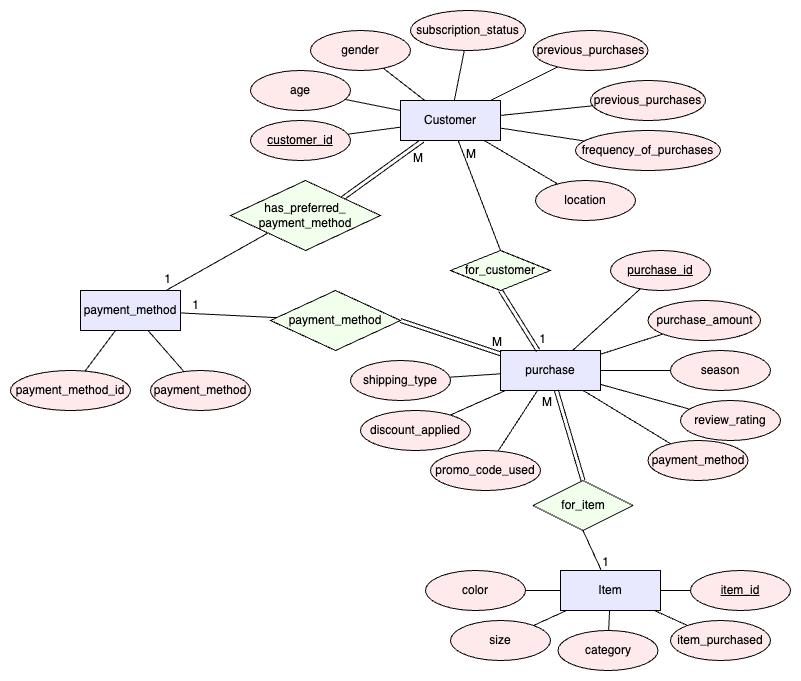

The diagram above was exported from draw.io. Its source (the exported page's mxGraphModel, read from the mxfile embedded in the PNG):
<mxGraphModel dx="1521" dy="1681" grid="1" gridSize="10" guides="1" tooltips="1" connect="1" arrows="1" fold="1" page="1" pageScale="1" pageWidth="850" pageHeight="1100" math="0" shadow="0" extFonts="Permanent Marker^https://fonts.googleapis.com/css?family=Permanent+Marker">
  <root>
    <mxCell id="0" />
    <mxCell id="1" parent="0" />
    <mxCell id="mqcVwTidvlp0oD6AtNm--32" value="" style="shape=link;html=1;rounded=0;entryX=1;entryY=0;entryDx=0;entryDy=0;" edge="1" parent="1" source="lmP64nu2KMlHLWdJOMe3-4" target="mqcVwTidvlp0oD6AtNm--26">
      <mxGeometry relative="1" as="geometry">
        <mxPoint x="360" y="323" as="sourcePoint" />
        <mxPoint x="260" y="290" as="targetPoint" />
      </mxGeometry>
    </mxCell>
    <mxCell id="mqcVwTidvlp0oD6AtNm--33" value="M" style="resizable=0;html=1;whiteSpace=wrap;align=right;verticalAlign=bottom;" connectable="0" vertex="1" parent="mqcVwTidvlp0oD6AtNm--32">
      <mxGeometry x="1" relative="1" as="geometry">
        <mxPoint x="81" y="-31" as="offset" />
      </mxGeometry>
    </mxCell>
    <mxCell id="lmP64nu2KMlHLWdJOMe3-1" value="customer_id" style="ellipse;whiteSpace=wrap;html=1;align=center;fontStyle=4;fillColor=#FFEAEB;" parent="1" vertex="1">
      <mxGeometry x="100" y="80" width="100" height="40" as="geometry" />
    </mxCell>
    <mxCell id="lmP64nu2KMlHLWdJOMe3-2" value="age" style="ellipse;whiteSpace=wrap;html=1;align=center;fillColor=#FFEAEB;" parent="1" vertex="1">
      <mxGeometry x="100" y="30" width="100" height="40" as="geometry" />
    </mxCell>
    <mxCell id="lmP64nu2KMlHLWdJOMe3-3" value="gender" style="ellipse;whiteSpace=wrap;html=1;align=center;fillColor=#FFEAEB;" parent="1" vertex="1">
      <mxGeometry x="160" y="-10" width="100" height="40" as="geometry" />
    </mxCell>
    <mxCell id="lmP64nu2KMlHLWdJOMe3-4" value="Customer" style="whiteSpace=wrap;html=1;align=center;fillColor=#E8E8FF;" parent="1" vertex="1">
      <mxGeometry x="250" y="60" width="100" height="40" as="geometry" />
    </mxCell>
    <mxCell id="lmP64nu2KMlHLWdJOMe3-5" value="" style="endArrow=none;html=1;rounded=0;" parent="1" source="lmP64nu2KMlHLWdJOMe3-4" target="lmP64nu2KMlHLWdJOMe3-1" edge="1">
      <mxGeometry relative="1" as="geometry">
        <mxPoint x="460" y="110" as="sourcePoint" />
        <mxPoint x="620" y="110" as="targetPoint" />
      </mxGeometry>
    </mxCell>
    <mxCell id="lmP64nu2KMlHLWdJOMe3-6" value="" style="endArrow=none;html=1;rounded=0;" parent="1" source="lmP64nu2KMlHLWdJOMe3-4" target="lmP64nu2KMlHLWdJOMe3-2" edge="1">
      <mxGeometry relative="1" as="geometry">
        <mxPoint x="310" y="80" as="sourcePoint" />
        <mxPoint x="230" y="-12" as="targetPoint" />
      </mxGeometry>
    </mxCell>
    <mxCell id="lmP64nu2KMlHLWdJOMe3-7" value="" style="endArrow=none;html=1;rounded=0;" parent="1" source="lmP64nu2KMlHLWdJOMe3-4" target="lmP64nu2KMlHLWdJOMe3-3" edge="1">
      <mxGeometry relative="1" as="geometry">
        <mxPoint x="310" y="70" as="sourcePoint" />
        <mxPoint x="310" y="-10" as="targetPoint" />
      </mxGeometry>
    </mxCell>
    <mxCell id="lmP64nu2KMlHLWdJOMe3-8" value="purchase" style="whiteSpace=wrap;html=1;align=center;fillColor=#E8E8FF;" parent="1" vertex="1">
      <mxGeometry x="350" y="310" width="100" height="40" as="geometry" />
    </mxCell>
    <mxCell id="lmP64nu2KMlHLWdJOMe3-9" value="for_customer" style="shape=rhombus;perimeter=rhombusPerimeter;whiteSpace=wrap;html=1;align=center;fillColor=#F3FFED;" parent="1" vertex="1">
      <mxGeometry x="300" y="210" width="100" height="40" as="geometry" />
    </mxCell>
    <mxCell id="lmP64nu2KMlHLWdJOMe3-10" value="purchase_id" style="ellipse;whiteSpace=wrap;html=1;align=center;fontStyle=4;fillColor=#FFEAEB;" parent="1" vertex="1">
      <mxGeometry x="460" y="210" width="100" height="40" as="geometry" />
    </mxCell>
    <mxCell id="lmP64nu2KMlHLWdJOMe3-11" value="purchase_amount" style="ellipse;whiteSpace=wrap;html=1;align=center;fillColor=#FFEAEB;" parent="1" vertex="1">
      <mxGeometry x="497.5" y="260" width="112.5" height="40" as="geometry" />
    </mxCell>
    <mxCell id="lmP64nu2KMlHLWdJOMe3-12" value="season" style="ellipse;whiteSpace=wrap;html=1;align=center;fillColor=#FFEAEB;" parent="1" vertex="1">
      <mxGeometry x="520" y="310" width="100" height="40" as="geometry" />
    </mxCell>
    <mxCell id="lmP64nu2KMlHLWdJOMe3-13" value="" style="endArrow=none;html=1;rounded=0;" parent="1" source="lmP64nu2KMlHLWdJOMe3-8" target="lmP64nu2KMlHLWdJOMe3-10" edge="1">
      <mxGeometry relative="1" as="geometry">
        <mxPoint x="621.5" y="120" as="sourcePoint" />
        <mxPoint x="558.5" y="86" as="targetPoint" />
      </mxGeometry>
    </mxCell>
    <mxCell id="lmP64nu2KMlHLWdJOMe3-14" value="" style="endArrow=none;html=1;rounded=0;" parent="1" source="lmP64nu2KMlHLWdJOMe3-8" target="lmP64nu2KMlHLWdJOMe3-11" edge="1">
      <mxGeometry relative="1" as="geometry">
        <mxPoint x="705" y="141" as="sourcePoint" />
        <mxPoint x="660" y="90" as="targetPoint" />
      </mxGeometry>
    </mxCell>
    <mxCell id="lmP64nu2KMlHLWdJOMe3-15" value="" style="endArrow=none;html=1;rounded=0;" parent="1" source="lmP64nu2KMlHLWdJOMe3-8" target="lmP64nu2KMlHLWdJOMe3-12" edge="1">
      <mxGeometry relative="1" as="geometry">
        <mxPoint x="689" y="140" as="sourcePoint" />
        <mxPoint x="711" y="90" as="targetPoint" />
      </mxGeometry>
    </mxCell>
    <mxCell id="lmP64nu2KMlHLWdJOMe3-16" value="Item" style="whiteSpace=wrap;html=1;align=center;fillColor=#E8E8FF;" parent="1" vertex="1">
      <mxGeometry x="410" y="530" width="100" height="40" as="geometry" />
    </mxCell>
    <mxCell id="lmP64nu2KMlHLWdJOMe3-17" value="item_id" style="ellipse;whiteSpace=wrap;html=1;align=center;fontStyle=4;fillColor=#FFEAEB;" parent="1" vertex="1">
      <mxGeometry x="540" y="530" width="100" height="40" as="geometry" />
    </mxCell>
    <mxCell id="lmP64nu2KMlHLWdJOMe3-20" value="" style="endArrow=none;html=1;rounded=0;" parent="1" source="lmP64nu2KMlHLWdJOMe3-16" target="lmP64nu2KMlHLWdJOMe3-17" edge="1">
      <mxGeometry relative="1" as="geometry">
        <mxPoint x="991.5" y="150" as="sourcePoint" />
        <mxPoint x="928.5" y="116" as="targetPoint" />
      </mxGeometry>
    </mxCell>
    <mxCell id="lmP64nu2KMlHLWdJOMe3-23" value="for_item" style="shape=rhombus;perimeter=rhombusPerimeter;whiteSpace=wrap;html=1;align=center;fillColor=#F3FFED;" parent="1" vertex="1">
      <mxGeometry x="382.5" y="440" width="100" height="50" as="geometry" />
    </mxCell>
    <mxCell id="lmP64nu2KMlHLWdJOMe3-24" value="item_purchased" style="ellipse;whiteSpace=wrap;html=1;align=center;fillColor=#FFEAEB;" parent="1" vertex="1">
      <mxGeometry x="520" y="580" width="100" height="40" as="geometry" />
    </mxCell>
    <mxCell id="lmP64nu2KMlHLWdJOMe3-25" value="" style="endArrow=none;html=1;rounded=0;" parent="1" source="lmP64nu2KMlHLWdJOMe3-16" target="lmP64nu2KMlHLWdJOMe3-24" edge="1">
      <mxGeometry relative="1" as="geometry">
        <mxPoint x="1020" y="240" as="sourcePoint" />
        <mxPoint x="1103" y="203" as="targetPoint" />
      </mxGeometry>
    </mxCell>
    <mxCell id="lmP64nu2KMlHLWdJOMe3-28" value="" style="endArrow=none;html=1;rounded=0;exitX=0.5;exitY=1;exitDx=0;exitDy=0;" parent="1" source="lmP64nu2KMlHLWdJOMe3-23" target="lmP64nu2KMlHLWdJOMe3-16" edge="1">
      <mxGeometry relative="1" as="geometry">
        <mxPoint x="370" y="500" as="sourcePoint" />
        <mxPoint x="560" y="370" as="targetPoint" />
      </mxGeometry>
    </mxCell>
    <mxCell id="lmP64nu2KMlHLWdJOMe3-29" value="1" style="resizable=0;html=1;whiteSpace=wrap;align=right;verticalAlign=bottom;" parent="lmP64nu2KMlHLWdJOMe3-28" connectable="0" vertex="1">
      <mxGeometry x="1" relative="1" as="geometry">
        <mxPoint x="9" as="offset" />
      </mxGeometry>
    </mxCell>
    <mxCell id="lmP64nu2KMlHLWdJOMe3-30" value="" style="shape=link;html=1;rounded=0;exitX=0.5;exitY=0;exitDx=0;exitDy=0;" parent="1" source="lmP64nu2KMlHLWdJOMe3-23" target="lmP64nu2KMlHLWdJOMe3-8" edge="1">
      <mxGeometry relative="1" as="geometry">
        <mxPoint x="492.5" y="440" as="sourcePoint" />
        <mxPoint x="610" y="494.5" as="targetPoint" />
      </mxGeometry>
    </mxCell>
    <mxCell id="lmP64nu2KMlHLWdJOMe3-31" value="M" style="resizable=0;html=1;whiteSpace=wrap;align=right;verticalAlign=bottom;" parent="lmP64nu2KMlHLWdJOMe3-30" connectable="0" vertex="1">
      <mxGeometry x="1" relative="1" as="geometry">
        <mxPoint x="-3" y="20" as="offset" />
      </mxGeometry>
    </mxCell>
    <mxCell id="lmP64nu2KMlHLWdJOMe3-32" value="" style="shape=link;html=1;rounded=0;exitX=0.5;exitY=1;exitDx=0;exitDy=0;" parent="1" source="lmP64nu2KMlHLWdJOMe3-9" target="lmP64nu2KMlHLWdJOMe3-8" edge="1">
      <mxGeometry relative="1" as="geometry">
        <mxPoint x="360" y="260" as="sourcePoint" />
        <mxPoint x="360" y="330" as="targetPoint" />
      </mxGeometry>
    </mxCell>
    <mxCell id="lmP64nu2KMlHLWdJOMe3-33" value="1" style="resizable=0;html=1;whiteSpace=wrap;align=right;verticalAlign=bottom;" parent="lmP64nu2KMlHLWdJOMe3-32" connectable="0" vertex="1">
      <mxGeometry x="1" relative="1" as="geometry">
        <mxPoint x="9" y="-3" as="offset" />
      </mxGeometry>
    </mxCell>
    <mxCell id="hlLenKTus_ZzR4-KE3Vb-1" value="size" style="ellipse;whiteSpace=wrap;html=1;align=center;fillColor=#FFEAEB;" parent="1" vertex="1">
      <mxGeometry x="300" y="580" width="100" height="40" as="geometry" />
    </mxCell>
    <mxCell id="hlLenKTus_ZzR4-KE3Vb-2" value="" style="endArrow=none;html=1;rounded=0;" parent="1" source="lmP64nu2KMlHLWdJOMe3-16" target="hlLenKTus_ZzR4-KE3Vb-1" edge="1">
      <mxGeometry relative="1" as="geometry">
        <mxPoint x="410" y="550" as="sourcePoint" />
        <mxPoint x="1030" y="120" as="targetPoint" />
      </mxGeometry>
    </mxCell>
    <mxCell id="hlLenKTus_ZzR4-KE3Vb-7" value="" style="html=1;rounded=0;exitX=0.5;exitY=0;exitDx=0;exitDy=0;endArrow=none;startFill=0;" parent="1" source="lmP64nu2KMlHLWdJOMe3-9" target="lmP64nu2KMlHLWdJOMe3-4" edge="1">
      <mxGeometry relative="1" as="geometry">
        <mxPoint x="350" y="170" as="sourcePoint" />
        <mxPoint x="389" y="140" as="targetPoint" />
      </mxGeometry>
    </mxCell>
    <mxCell id="hlLenKTus_ZzR4-KE3Vb-8" value="M" style="resizable=0;html=1;whiteSpace=wrap;align=right;verticalAlign=bottom;" parent="hlLenKTus_ZzR4-KE3Vb-7" connectable="0" vertex="1">
      <mxGeometry x="1" relative="1" as="geometry">
        <mxPoint x="19" y="22" as="offset" />
      </mxGeometry>
    </mxCell>
    <mxCell id="mqcVwTidvlp0oD6AtNm--1" value="subscription_status" style="ellipse;whiteSpace=wrap;html=1;align=center;fillColor=#FFEAEB;" vertex="1" parent="1">
      <mxGeometry x="260" y="-30" width="115" height="40" as="geometry" />
    </mxCell>
    <mxCell id="mqcVwTidvlp0oD6AtNm--2" value="previous_purchases" style="ellipse;whiteSpace=wrap;html=1;align=center;fillColor=#FFEAEB;" vertex="1" parent="1">
      <mxGeometry x="382.5" y="-10" width="115" height="40" as="geometry" />
    </mxCell>
    <mxCell id="mqcVwTidvlp0oD6AtNm--3" value="" style="endArrow=none;html=1;rounded=0;" edge="1" parent="1" source="mqcVwTidvlp0oD6AtNm--2" target="lmP64nu2KMlHLWdJOMe3-4">
      <mxGeometry relative="1" as="geometry">
        <mxPoint x="410" y="110" as="sourcePoint" />
        <mxPoint x="360" y="110" as="targetPoint" />
      </mxGeometry>
    </mxCell>
    <mxCell id="mqcVwTidvlp0oD6AtNm--4" value="" style="endArrow=none;html=1;rounded=0;" edge="1" parent="1" source="mqcVwTidvlp0oD6AtNm--1" target="lmP64nu2KMlHLWdJOMe3-4">
      <mxGeometry relative="1" as="geometry">
        <mxPoint x="410" y="120" as="sourcePoint" />
        <mxPoint x="360" y="120" as="targetPoint" />
      </mxGeometry>
    </mxCell>
    <mxCell id="mqcVwTidvlp0oD6AtNm--5" value="review_rating" style="ellipse;whiteSpace=wrap;html=1;align=center;fillColor=#FFEAEB;" vertex="1" parent="1">
      <mxGeometry x="530" y="360" width="100" height="40" as="geometry" />
    </mxCell>
    <mxCell id="mqcVwTidvlp0oD6AtNm--6" value="payment_method" style="ellipse;whiteSpace=wrap;html=1;align=center;fillColor=#FFEAEB;" vertex="1" parent="1">
      <mxGeometry x="497.5" y="400" width="100" height="40" as="geometry" />
    </mxCell>
    <mxCell id="mqcVwTidvlp0oD6AtNm--7" value="shipping_type" style="ellipse;whiteSpace=wrap;html=1;align=center;fillColor=#FFEAEB;" vertex="1" parent="1">
      <mxGeometry x="200" y="320" width="100" height="40" as="geometry" />
    </mxCell>
    <mxCell id="mqcVwTidvlp0oD6AtNm--8" value="discount_applied" style="ellipse;whiteSpace=wrap;html=1;align=center;fillColor=#FFEAEB;" vertex="1" parent="1">
      <mxGeometry x="210" y="370" width="110" height="40" as="geometry" />
    </mxCell>
    <mxCell id="mqcVwTidvlp0oD6AtNm--9" value="promo_code_used" style="ellipse;whiteSpace=wrap;html=1;align=center;fillColor=#FFEAEB;" vertex="1" parent="1">
      <mxGeometry x="280" y="410" width="110" height="40" as="geometry" />
    </mxCell>
    <mxCell id="mqcVwTidvlp0oD6AtNm--10" value="" style="endArrow=none;html=1;rounded=0;" edge="1" parent="1" source="lmP64nu2KMlHLWdJOMe3-8" target="mqcVwTidvlp0oD6AtNm--5">
      <mxGeometry relative="1" as="geometry">
        <mxPoint x="420" y="346" as="sourcePoint" />
        <mxPoint x="480" y="354" as="targetPoint" />
      </mxGeometry>
    </mxCell>
    <mxCell id="mqcVwTidvlp0oD6AtNm--11" value="" style="endArrow=none;html=1;rounded=0;" edge="1" parent="1" source="lmP64nu2KMlHLWdJOMe3-8" target="mqcVwTidvlp0oD6AtNm--6">
      <mxGeometry relative="1" as="geometry">
        <mxPoint x="430" y="356" as="sourcePoint" />
        <mxPoint x="490" y="364" as="targetPoint" />
      </mxGeometry>
    </mxCell>
    <mxCell id="mqcVwTidvlp0oD6AtNm--12" value="" style="endArrow=none;html=1;rounded=0;" edge="1" parent="1" source="lmP64nu2KMlHLWdJOMe3-8" target="mqcVwTidvlp0oD6AtNm--7">
      <mxGeometry relative="1" as="geometry">
        <mxPoint x="327" y="320" as="sourcePoint" />
        <mxPoint x="273" y="295" as="targetPoint" />
      </mxGeometry>
    </mxCell>
    <mxCell id="mqcVwTidvlp0oD6AtNm--13" value="" style="endArrow=none;html=1;rounded=0;" edge="1" parent="1" source="lmP64nu2KMlHLWdJOMe3-8" target="mqcVwTidvlp0oD6AtNm--8">
      <mxGeometry relative="1" as="geometry">
        <mxPoint x="337" y="330" as="sourcePoint" />
        <mxPoint x="283" y="305" as="targetPoint" />
      </mxGeometry>
    </mxCell>
    <mxCell id="mqcVwTidvlp0oD6AtNm--14" value="" style="endArrow=none;html=1;rounded=0;" edge="1" parent="1" source="lmP64nu2KMlHLWdJOMe3-8" target="mqcVwTidvlp0oD6AtNm--9">
      <mxGeometry relative="1" as="geometry">
        <mxPoint x="347" y="340" as="sourcePoint" />
        <mxPoint x="293" y="315" as="targetPoint" />
      </mxGeometry>
    </mxCell>
    <mxCell id="mqcVwTidvlp0oD6AtNm--15" value="category" style="ellipse;whiteSpace=wrap;html=1;align=center;fillColor=#FFEAEB;" vertex="1" parent="1">
      <mxGeometry x="407.5" y="590" width="100" height="40" as="geometry" />
    </mxCell>
    <mxCell id="mqcVwTidvlp0oD6AtNm--16" value="color" style="ellipse;whiteSpace=wrap;html=1;align=center;fillColor=#FFEAEB;" vertex="1" parent="1">
      <mxGeometry x="275" y="530" width="100" height="40" as="geometry" />
    </mxCell>
    <mxCell id="mqcVwTidvlp0oD6AtNm--17" value="" style="endArrow=none;html=1;rounded=0;" edge="1" parent="1" source="lmP64nu2KMlHLWdJOMe3-16" target="mqcVwTidvlp0oD6AtNm--16">
      <mxGeometry relative="1" as="geometry">
        <mxPoint x="490" y="580" as="sourcePoint" />
        <mxPoint x="531" y="621" as="targetPoint" />
      </mxGeometry>
    </mxCell>
    <mxCell id="mqcVwTidvlp0oD6AtNm--18" value="" style="endArrow=none;html=1;rounded=0;" edge="1" parent="1" source="lmP64nu2KMlHLWdJOMe3-16" target="mqcVwTidvlp0oD6AtNm--15">
      <mxGeometry relative="1" as="geometry">
        <mxPoint x="500" y="590" as="sourcePoint" />
        <mxPoint x="541" y="631" as="targetPoint" />
      </mxGeometry>
    </mxCell>
    <mxCell id="mqcVwTidvlp0oD6AtNm--19" value="payment_method" style="whiteSpace=wrap;html=1;align=center;fillColor=#E8E8FF;" vertex="1" parent="1">
      <mxGeometry x="-70" y="250" width="100" height="40" as="geometry" />
    </mxCell>
    <mxCell id="mqcVwTidvlp0oD6AtNm--20" value="previous_purchases" style="ellipse;whiteSpace=wrap;html=1;align=center;fillColor=#FFEAEB;" vertex="1" parent="1">
      <mxGeometry x="440" y="40" width="115" height="40" as="geometry" />
    </mxCell>
    <mxCell id="mqcVwTidvlp0oD6AtNm--21" value="" style="endArrow=none;html=1;rounded=0;" edge="1" parent="1" source="mqcVwTidvlp0oD6AtNm--20" target="lmP64nu2KMlHLWdJOMe3-4">
      <mxGeometry relative="1" as="geometry">
        <mxPoint x="420" y="120" as="sourcePoint" />
        <mxPoint x="360" y="75" as="targetPoint" />
      </mxGeometry>
    </mxCell>
    <mxCell id="mqcVwTidvlp0oD6AtNm--22" value="frequency_of_purchases" style="ellipse;whiteSpace=wrap;html=1;align=center;fillColor=#FFEAEB;" vertex="1" parent="1">
      <mxGeometry x="425" y="90" width="145" height="40" as="geometry" />
    </mxCell>
    <mxCell id="mqcVwTidvlp0oD6AtNm--23" value="" style="endArrow=none;html=1;rounded=0;" edge="1" parent="1" source="mqcVwTidvlp0oD6AtNm--22" target="lmP64nu2KMlHLWdJOMe3-4">
      <mxGeometry relative="1" as="geometry">
        <mxPoint x="420" y="190" as="sourcePoint" />
        <mxPoint x="360" y="145" as="targetPoint" />
      </mxGeometry>
    </mxCell>
    <mxCell id="mqcVwTidvlp0oD6AtNm--26" value="has_preferred_&lt;div&gt;payment_method&lt;/div&gt;" style="shape=rhombus;perimeter=rhombusPerimeter;whiteSpace=wrap;html=1;align=center;fillColor=#F3FFED;" vertex="1" parent="1">
      <mxGeometry x="80" y="140" width="150" height="70" as="geometry" />
    </mxCell>
    <mxCell id="mqcVwTidvlp0oD6AtNm--27" value="payment_method" style="shape=rhombus;perimeter=rhombusPerimeter;whiteSpace=wrap;html=1;align=center;fillColor=#F3FFED;" vertex="1" parent="1">
      <mxGeometry x="120" y="250" width="130" height="60" as="geometry" />
    </mxCell>
    <mxCell id="mqcVwTidvlp0oD6AtNm--28" value="" style="shape=link;html=1;rounded=0;entryX=1;entryY=0.5;entryDx=0;entryDy=0;" edge="1" parent="1" source="lmP64nu2KMlHLWdJOMe3-8" target="mqcVwTidvlp0oD6AtNm--27">
      <mxGeometry relative="1" as="geometry">
        <mxPoint x="360" y="260" as="sourcePoint" />
        <mxPoint x="398" y="320" as="targetPoint" />
      </mxGeometry>
    </mxCell>
    <mxCell id="mqcVwTidvlp0oD6AtNm--29" value="M" style="resizable=0;html=1;whiteSpace=wrap;align=right;verticalAlign=bottom;" connectable="0" vertex="1" parent="mqcVwTidvlp0oD6AtNm--28">
      <mxGeometry x="1" relative="1" as="geometry">
        <mxPoint x="103" y="30" as="offset" />
      </mxGeometry>
    </mxCell>
    <mxCell id="mqcVwTidvlp0oD6AtNm--30" value="" style="endArrow=none;html=1;rounded=0;" edge="1" parent="1" source="mqcVwTidvlp0oD6AtNm--27" target="mqcVwTidvlp0oD6AtNm--19">
      <mxGeometry relative="1" as="geometry">
        <mxPoint x="100" y="430" as="sourcePoint" />
        <mxPoint x="461" y="540" as="targetPoint" />
      </mxGeometry>
    </mxCell>
    <mxCell id="mqcVwTidvlp0oD6AtNm--31" value="1" style="resizable=0;html=1;whiteSpace=wrap;align=right;verticalAlign=bottom;" connectable="0" vertex="1" parent="mqcVwTidvlp0oD6AtNm--30">
      <mxGeometry x="1" relative="1" as="geometry">
        <mxPoint x="20" y="1" as="offset" />
      </mxGeometry>
    </mxCell>
    <mxCell id="mqcVwTidvlp0oD6AtNm--34" value="" style="endArrow=none;html=1;rounded=0;exitX=0;exitY=1;exitDx=0;exitDy=0;" edge="1" parent="1" source="mqcVwTidvlp0oD6AtNm--26" target="mqcVwTidvlp0oD6AtNm--19">
      <mxGeometry relative="1" as="geometry">
        <mxPoint x="136" y="287" as="sourcePoint" />
        <mxPoint x="40" y="282" as="targetPoint" />
      </mxGeometry>
    </mxCell>
    <mxCell id="mqcVwTidvlp0oD6AtNm--35" value="1" style="resizable=0;html=1;whiteSpace=wrap;align=right;verticalAlign=bottom;" connectable="0" vertex="1" parent="mqcVwTidvlp0oD6AtNm--34">
      <mxGeometry x="1" relative="1" as="geometry">
        <mxPoint x="6" y="-3" as="offset" />
      </mxGeometry>
    </mxCell>
    <mxCell id="mqcVwTidvlp0oD6AtNm--37" value="location" style="ellipse;whiteSpace=wrap;html=1;align=center;fillColor=#FFEAEB;" vertex="1" parent="1">
      <mxGeometry x="385" y="140" width="100" height="40" as="geometry" />
    </mxCell>
    <mxCell id="mqcVwTidvlp0oD6AtNm--38" value="" style="endArrow=none;html=1;rounded=0;" edge="1" parent="1" target="mqcVwTidvlp0oD6AtNm--37" source="lmP64nu2KMlHLWdJOMe3-4">
      <mxGeometry relative="1" as="geometry">
        <mxPoint x="535" y="180" as="sourcePoint" />
        <mxPoint x="515" y="98" as="targetPoint" />
      </mxGeometry>
    </mxCell>
    <mxCell id="mqcVwTidvlp0oD6AtNm--39" value="payment_method" style="ellipse;whiteSpace=wrap;html=1;align=center;fillColor=#FFEAEB;" vertex="1" parent="1">
      <mxGeometry y="330" width="100" height="40" as="geometry" />
    </mxCell>
    <mxCell id="mqcVwTidvlp0oD6AtNm--40" value="" style="endArrow=none;html=1;rounded=0;" edge="1" parent="1" target="mqcVwTidvlp0oD6AtNm--39" source="mqcVwTidvlp0oD6AtNm--19">
      <mxGeometry relative="1" as="geometry">
        <mxPoint x="80" y="200" as="sourcePoint" />
        <mxPoint x="60" y="118" as="targetPoint" />
      </mxGeometry>
    </mxCell>
    <mxCell id="mqcVwTidvlp0oD6AtNm--41" value="payment_method_id" style="ellipse;whiteSpace=wrap;html=1;align=center;fillColor=#FFEAEB;" vertex="1" parent="1">
      <mxGeometry x="-140" y="330" width="120" height="40" as="geometry" />
    </mxCell>
    <mxCell id="mqcVwTidvlp0oD6AtNm--42" value="" style="endArrow=none;html=1;rounded=0;" edge="1" parent="1" source="mqcVwTidvlp0oD6AtNm--19" target="mqcVwTidvlp0oD6AtNm--41">
      <mxGeometry relative="1" as="geometry">
        <mxPoint x="8" y="300" as="sourcePoint" />
        <mxPoint x="43" y="341" as="targetPoint" />
      </mxGeometry>
    </mxCell>
  </root>
</mxGraphModel>